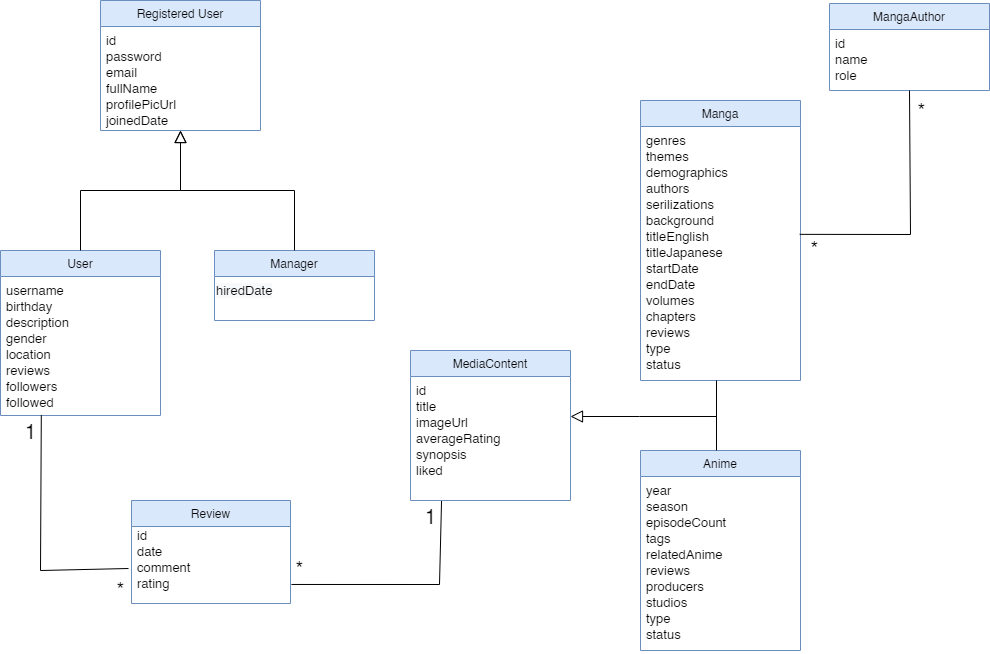

The diagram above was exported from draw.io. Its source (the exported page's mxGraphModel, read from the mxfile embedded in the PNG):
<mxGraphModel dx="1434" dy="738" grid="0" gridSize="10" guides="1" tooltips="1" connect="1" arrows="1" fold="1" page="1" pageScale="1" pageWidth="1169" pageHeight="827" background="#FFFFFF" math="0" shadow="0">
  <root>
    <mxCell id="WIyWlLk6GJQsqaUBKTNV-0" />
    <mxCell id="WIyWlLk6GJQsqaUBKTNV-1" parent="WIyWlLk6GJQsqaUBKTNV-0" />
    <mxCell id="zkfFHV4jXpPFQw0GAbJ--0" value="Registered User" style="swimlane;fontStyle=0;align=center;verticalAlign=top;childLayout=stackLayout;horizontal=1;startSize=26;horizontalStack=0;resizeParent=1;resizeLast=0;collapsible=1;marginBottom=0;rounded=0;shadow=0;strokeWidth=1;fillColor=#dae8fc;strokeColor=#6c8ebf;" parent="WIyWlLk6GJQsqaUBKTNV-1" vertex="1">
      <mxGeometry x="220" y="110" width="160" height="130" as="geometry">
        <mxRectangle x="230" y="140" width="160" height="26" as="alternateBounds" />
      </mxGeometry>
    </mxCell>
    <mxCell id="zkfFHV4jXpPFQw0GAbJ--1" value="id&#10;password&#10;email&#10;fullName&#10;profilePicUrl&#10;joinedDate" style="text;align=left;verticalAlign=top;spacingLeft=4;spacingRight=4;overflow=hidden;rotatable=0;points=[[0,0.5],[1,0.5]];portConstraint=eastwest;fontSize=13;" parent="zkfFHV4jXpPFQw0GAbJ--0" vertex="1">
      <mxGeometry y="26" width="160" height="104" as="geometry" />
    </mxCell>
    <mxCell id="zkfFHV4jXpPFQw0GAbJ--6" value="User" style="swimlane;fontStyle=0;align=center;verticalAlign=top;childLayout=stackLayout;horizontal=1;startSize=26;horizontalStack=0;resizeParent=1;resizeLast=0;collapsible=1;marginBottom=0;rounded=0;shadow=0;strokeWidth=1;fillColor=#dae8fc;strokeColor=#6c8ebf;" parent="WIyWlLk6GJQsqaUBKTNV-1" vertex="1">
      <mxGeometry x="120" y="360" width="160" height="165" as="geometry">
        <mxRectangle x="130" y="380" width="160" height="26" as="alternateBounds" />
      </mxGeometry>
    </mxCell>
    <mxCell id="SB5KahoN0xKTDQj4jbUW-0" value="username&#10;birthday&#10;description&#10;gender&#10;location&#10;reviews&#10;followers&#10;followed&#10;" style="text;align=left;verticalAlign=top;spacingLeft=4;spacingRight=4;overflow=hidden;rotatable=0;points=[[0,0.5],[1,0.5]];portConstraint=eastwest;fontSize=13;" parent="zkfFHV4jXpPFQw0GAbJ--6" vertex="1">
      <mxGeometry y="26" width="160" height="138" as="geometry" />
    </mxCell>
    <mxCell id="zkfFHV4jXpPFQw0GAbJ--12" value="" style="endArrow=block;endSize=10;endFill=0;shadow=0;strokeWidth=1;rounded=0;curved=0;edgeStyle=elbowEdgeStyle;elbow=vertical;" parent="WIyWlLk6GJQsqaUBKTNV-1" source="zkfFHV4jXpPFQw0GAbJ--6" target="zkfFHV4jXpPFQw0GAbJ--0" edge="1">
      <mxGeometry width="160" relative="1" as="geometry">
        <mxPoint x="200" y="203" as="sourcePoint" />
        <mxPoint x="200" y="203" as="targetPoint" />
      </mxGeometry>
    </mxCell>
    <mxCell id="zkfFHV4jXpPFQw0GAbJ--13" value="Manager" style="swimlane;fontStyle=0;align=center;verticalAlign=top;childLayout=stackLayout;horizontal=1;startSize=26;horizontalStack=0;resizeParent=1;resizeLast=0;collapsible=1;marginBottom=0;rounded=0;shadow=0;strokeWidth=1;fillColor=#dae8fc;strokeColor=#6c8ebf;" parent="WIyWlLk6GJQsqaUBKTNV-1" vertex="1">
      <mxGeometry x="334" y="360" width="160" height="70" as="geometry">
        <mxRectangle x="340" y="380" width="170" height="26" as="alternateBounds" />
      </mxGeometry>
    </mxCell>
    <mxCell id="SB5KahoN0xKTDQj4jbUW-1" value="&lt;font face=&quot;Helvetica, VP Default&quot;&gt;&lt;span style=&quot;font-size: 13px; background-color: rgb(248, 249, 250);&quot;&gt;hiredDate&lt;/span&gt;&lt;/font&gt;" style="text;whiteSpace=wrap;html=1;" parent="zkfFHV4jXpPFQw0GAbJ--13" vertex="1">
      <mxGeometry y="26" width="160" height="25" as="geometry" />
    </mxCell>
    <mxCell id="zkfFHV4jXpPFQw0GAbJ--16" value="" style="endArrow=block;endSize=10;endFill=0;shadow=0;strokeWidth=1;rounded=0;curved=0;edgeStyle=elbowEdgeStyle;elbow=vertical;" parent="WIyWlLk6GJQsqaUBKTNV-1" source="zkfFHV4jXpPFQw0GAbJ--13" target="zkfFHV4jXpPFQw0GAbJ--0" edge="1">
      <mxGeometry width="160" relative="1" as="geometry">
        <mxPoint x="210" y="373" as="sourcePoint" />
        <mxPoint x="310" y="271" as="targetPoint" />
      </mxGeometry>
    </mxCell>
    <mxCell id="SB5KahoN0xKTDQj4jbUW-6" value="" style="group" parent="WIyWlLk6GJQsqaUBKTNV-1" connectable="0" vertex="1">
      <mxGeometry x="251" y="610" width="159" height="103" as="geometry" />
    </mxCell>
    <mxCell id="SB5KahoN0xKTDQj4jbUW-3" value="Review" style="swimlane;fontStyle=0;align=center;verticalAlign=top;childLayout=stackLayout;horizontal=1;startSize=26;horizontalStack=0;resizeParent=1;resizeLast=0;collapsible=1;marginBottom=0;rounded=0;shadow=0;strokeWidth=1;fillColor=#dae8fc;strokeColor=#6c8ebf;" parent="SB5KahoN0xKTDQj4jbUW-6" vertex="1">
      <mxGeometry width="159" height="103" as="geometry">
        <mxRectangle x="230" y="140" width="160" height="26" as="alternateBounds" />
      </mxGeometry>
    </mxCell>
    <mxCell id="SB5KahoN0xKTDQj4jbUW-4" value="id&#10;date&#10;comment&#10;rating&#10;&#10;" style="text;align=left;verticalAlign=top;spacingLeft=4;spacingRight=4;overflow=hidden;rotatable=0;points=[[0,0.5],[1,0.5]];portConstraint=eastwest;fontSize=13;" parent="SB5KahoN0xKTDQj4jbUW-6" vertex="1">
      <mxGeometry y="20.599999999999998" width="159" height="82.39999999999999" as="geometry" />
    </mxCell>
    <mxCell id="SB5KahoN0xKTDQj4jbUW-8" value="" style="endArrow=none;html=1;rounded=0;entryX=0.255;entryY=1.006;entryDx=0;entryDy=0;entryPerimeter=0;" parent="WIyWlLk6GJQsqaUBKTNV-1" target="SB5KahoN0xKTDQj4jbUW-0" edge="1">
      <mxGeometry width="50" height="50" relative="1" as="geometry">
        <mxPoint x="248" y="678" as="sourcePoint" />
        <mxPoint x="440" y="400" as="targetPoint" />
        <Array as="points">
          <mxPoint x="160" y="680" />
        </Array>
      </mxGeometry>
    </mxCell>
    <mxCell id="SB5KahoN0xKTDQj4jbUW-24" value="&lt;font style=&quot;font-size: 20px;&quot;&gt;1&lt;/font&gt;" style="edgeLabel;html=1;align=center;verticalAlign=middle;resizable=0;points=[];" parent="SB5KahoN0xKTDQj4jbUW-8" connectable="0" vertex="1">
      <mxGeometry x="0.8777" y="1" relative="1" as="geometry">
        <mxPoint x="-10" as="offset" />
      </mxGeometry>
    </mxCell>
    <mxCell id="SB5KahoN0xKTDQj4jbUW-25" value="&lt;font style=&quot;font-size: 20px;&quot;&gt;*&lt;/font&gt;" style="edgeLabel;html=1;align=center;verticalAlign=middle;resizable=0;points=[];" parent="SB5KahoN0xKTDQj4jbUW-8" connectable="0" vertex="1">
      <mxGeometry x="-0.9294" relative="1" as="geometry">
        <mxPoint y="20" as="offset" />
      </mxGeometry>
    </mxCell>
    <mxCell id="SB5KahoN0xKTDQj4jbUW-9" value="MediaContent" style="swimlane;fontStyle=0;align=center;verticalAlign=top;childLayout=stackLayout;horizontal=1;startSize=26;horizontalStack=0;resizeParent=1;resizeLast=0;collapsible=1;marginBottom=0;rounded=0;shadow=0;strokeWidth=1;fillColor=#dae8fc;strokeColor=#6c8ebf;" parent="WIyWlLk6GJQsqaUBKTNV-1" vertex="1">
      <mxGeometry x="530" y="460" width="160" height="150" as="geometry">
        <mxRectangle x="230" y="140" width="160" height="26" as="alternateBounds" />
      </mxGeometry>
    </mxCell>
    <mxCell id="SB5KahoN0xKTDQj4jbUW-11" value="id&#10;title&#10;imageUrl&#10;averageRating&#10;synopsis&#10;liked&#10;" style="text;align=left;verticalAlign=top;spacingLeft=4;spacingRight=4;overflow=hidden;rotatable=0;points=[[0,0.5],[1,0.5]];portConstraint=eastwest;fontSize=13;" parent="SB5KahoN0xKTDQj4jbUW-9" vertex="1">
      <mxGeometry y="26" width="160" height="124" as="geometry" />
    </mxCell>
    <mxCell id="SB5KahoN0xKTDQj4jbUW-12" value="Manga" style="swimlane;fontStyle=0;align=center;verticalAlign=top;childLayout=stackLayout;horizontal=1;startSize=26;horizontalStack=0;resizeParent=1;resizeLast=0;collapsible=1;marginBottom=0;rounded=0;shadow=0;strokeWidth=1;fillColor=#dae8fc;strokeColor=#6c8ebf;" parent="WIyWlLk6GJQsqaUBKTNV-1" vertex="1">
      <mxGeometry x="760" y="210" width="160" height="280" as="geometry">
        <mxRectangle x="230" y="140" width="160" height="26" as="alternateBounds" />
      </mxGeometry>
    </mxCell>
    <mxCell id="SB5KahoN0xKTDQj4jbUW-13" value="genres&#10;themes&#10;demographics&#10;authors&#10;serilizations&#10;background&#10;titleEnglish &#10;titleJapanese&#10;startDate&#10;endDate&#10;volumes&#10;chapters&#10;reviews&#10;type&#10;status" style="text;align=left;verticalAlign=top;spacingLeft=4;spacingRight=4;overflow=hidden;rotatable=0;points=[[0,0.5],[1,0.5]];portConstraint=eastwest;fontSize=13;" parent="SB5KahoN0xKTDQj4jbUW-12" vertex="1">
      <mxGeometry y="26" width="160" height="244" as="geometry" />
    </mxCell>
    <mxCell id="SB5KahoN0xKTDQj4jbUW-15" value="Anime" style="swimlane;fontStyle=0;align=center;verticalAlign=top;childLayout=stackLayout;horizontal=1;startSize=26;horizontalStack=0;resizeParent=1;resizeLast=0;collapsible=1;marginBottom=0;rounded=0;shadow=0;strokeWidth=1;fillColor=#dae8fc;strokeColor=#6c8ebf;" parent="WIyWlLk6GJQsqaUBKTNV-1" vertex="1">
      <mxGeometry x="760" y="560" width="160" height="200" as="geometry">
        <mxRectangle x="230" y="140" width="160" height="26" as="alternateBounds" />
      </mxGeometry>
    </mxCell>
    <mxCell id="SB5KahoN0xKTDQj4jbUW-16" value="year&#10;season&#10;episodeCount&#10;tags&#10;relatedAnime&#10;reviews&#10;producers&#10;studios&#10;type&#10;status" style="text;align=left;verticalAlign=top;spacingLeft=4;spacingRight=4;overflow=hidden;rotatable=0;points=[[0,0.5],[1,0.5]];portConstraint=eastwest;fontSize=13;" parent="SB5KahoN0xKTDQj4jbUW-15" vertex="1">
      <mxGeometry y="26" width="160" height="174" as="geometry" />
    </mxCell>
    <mxCell id="SB5KahoN0xKTDQj4jbUW-17" value="MangaAuthor" style="swimlane;fontStyle=0;align=center;verticalAlign=top;childLayout=stackLayout;horizontal=1;startSize=26;horizontalStack=0;resizeParent=1;resizeLast=0;collapsible=1;marginBottom=0;rounded=0;shadow=0;strokeWidth=1;fillColor=#dae8fc;strokeColor=#6c8ebf;" parent="WIyWlLk6GJQsqaUBKTNV-1" vertex="1">
      <mxGeometry x="949" y="113" width="160" height="87" as="geometry">
        <mxRectangle x="230" y="140" width="160" height="26" as="alternateBounds" />
      </mxGeometry>
    </mxCell>
    <mxCell id="SB5KahoN0xKTDQj4jbUW-18" value="id&#10;name&#10;role" style="text;align=left;verticalAlign=top;spacingLeft=4;spacingRight=4;overflow=hidden;rotatable=0;points=[[0,0.5],[1,0.5]];portConstraint=eastwest;fontSize=13;" parent="SB5KahoN0xKTDQj4jbUW-17" vertex="1">
      <mxGeometry y="26" width="160" height="54" as="geometry" />
    </mxCell>
    <mxCell id="SB5KahoN0xKTDQj4jbUW-29" value="" style="endArrow=none;html=1;rounded=0;exitX=1.006;exitY=0.769;exitDx=0;exitDy=0;exitPerimeter=0;entryX=0.194;entryY=1.004;entryDx=0;entryDy=0;entryPerimeter=0;" parent="WIyWlLk6GJQsqaUBKTNV-1" source="SB5KahoN0xKTDQj4jbUW-4" target="SB5KahoN0xKTDQj4jbUW-11" edge="1">
      <mxGeometry width="50" height="50" relative="1" as="geometry">
        <mxPoint x="490" y="450" as="sourcePoint" />
        <mxPoint x="570" y="680" as="targetPoint" />
        <Array as="points">
          <mxPoint x="559" y="694" />
        </Array>
      </mxGeometry>
    </mxCell>
    <mxCell id="SB5KahoN0xKTDQj4jbUW-30" value="&lt;font style=&quot;font-size: 20px;&quot;&gt;1&lt;/font&gt;" style="edgeLabel;html=1;align=center;verticalAlign=middle;resizable=0;points=[];" parent="SB5KahoN0xKTDQj4jbUW-29" connectable="0" vertex="1">
      <mxGeometry x="0.8755" y="1" relative="1" as="geometry">
        <mxPoint x="-10" as="offset" />
      </mxGeometry>
    </mxCell>
    <mxCell id="SB5KahoN0xKTDQj4jbUW-31" value="&lt;font style=&quot;font-size: 20px;&quot;&gt;*&lt;/font&gt;" style="edgeLabel;html=1;align=center;verticalAlign=middle;resizable=0;points=[];" parent="SB5KahoN0xKTDQj4jbUW-29" connectable="0" vertex="1">
      <mxGeometry x="-0.9525" relative="1" as="geometry">
        <mxPoint x="3" y="-16" as="offset" />
      </mxGeometry>
    </mxCell>
    <mxCell id="SB5KahoN0xKTDQj4jbUW-35" value="" style="endArrow=none;html=1;rounded=0;exitX=0.995;exitY=0.442;exitDx=0;exitDy=0;exitPerimeter=0;entryX=0.5;entryY=1;entryDx=0;entryDy=0;" parent="WIyWlLk6GJQsqaUBKTNV-1" source="SB5KahoN0xKTDQj4jbUW-13" target="SB5KahoN0xKTDQj4jbUW-17" edge="1">
      <mxGeometry width="50" height="50" relative="1" as="geometry">
        <mxPoint x="560" y="510" as="sourcePoint" />
        <mxPoint x="1040" y="200" as="targetPoint" />
        <Array as="points">
          <mxPoint x="1030" y="344" />
        </Array>
      </mxGeometry>
    </mxCell>
    <mxCell id="SB5KahoN0xKTDQj4jbUW-36" value="&lt;font style=&quot;font-size: 20px;&quot;&gt;*&lt;/font&gt;" style="edgeLabel;html=1;align=center;verticalAlign=middle;resizable=0;points=[];" parent="SB5KahoN0xKTDQj4jbUW-35" connectable="0" vertex="1">
      <mxGeometry x="-0.887" y="1" relative="1" as="geometry">
        <mxPoint y="15" as="offset" />
      </mxGeometry>
    </mxCell>
    <mxCell id="SB5KahoN0xKTDQj4jbUW-37" value="&lt;font style=&quot;font-size: 20px;&quot;&gt;*&lt;/font&gt;" style="edgeLabel;html=1;align=center;verticalAlign=middle;resizable=0;points=[];" parent="SB5KahoN0xKTDQj4jbUW-35" connectable="0" vertex="1">
      <mxGeometry x="0.9137" y="1" relative="1" as="geometry">
        <mxPoint x="12" y="9" as="offset" />
      </mxGeometry>
    </mxCell>
    <mxCell id="SB5KahoN0xKTDQj4jbUW-39" value="" style="endArrow=none;html=1;rounded=0;exitX=0.475;exitY=0;exitDx=0;exitDy=0;exitPerimeter=0;" parent="WIyWlLk6GJQsqaUBKTNV-1" source="SB5KahoN0xKTDQj4jbUW-15" edge="1">
      <mxGeometry width="50" height="50" relative="1" as="geometry">
        <mxPoint x="836" y="558" as="sourcePoint" />
        <mxPoint x="836" y="490" as="targetPoint" />
      </mxGeometry>
    </mxCell>
    <mxCell id="SB5KahoN0xKTDQj4jbUW-40" value="" style="endArrow=block;endSize=10;endFill=0;shadow=0;strokeWidth=1;rounded=0;curved=0;edgeStyle=elbowEdgeStyle;elbow=vertical;" parent="WIyWlLk6GJQsqaUBKTNV-1" target="SB5KahoN0xKTDQj4jbUW-11" edge="1">
      <mxGeometry width="160" relative="1" as="geometry">
        <mxPoint x="836" y="526" as="sourcePoint" />
        <mxPoint x="710.0000000000002" y="514.0040000000001" as="targetPoint" />
        <Array as="points">
          <mxPoint x="759" y="526" />
        </Array>
      </mxGeometry>
    </mxCell>
  </root>
</mxGraphModel>